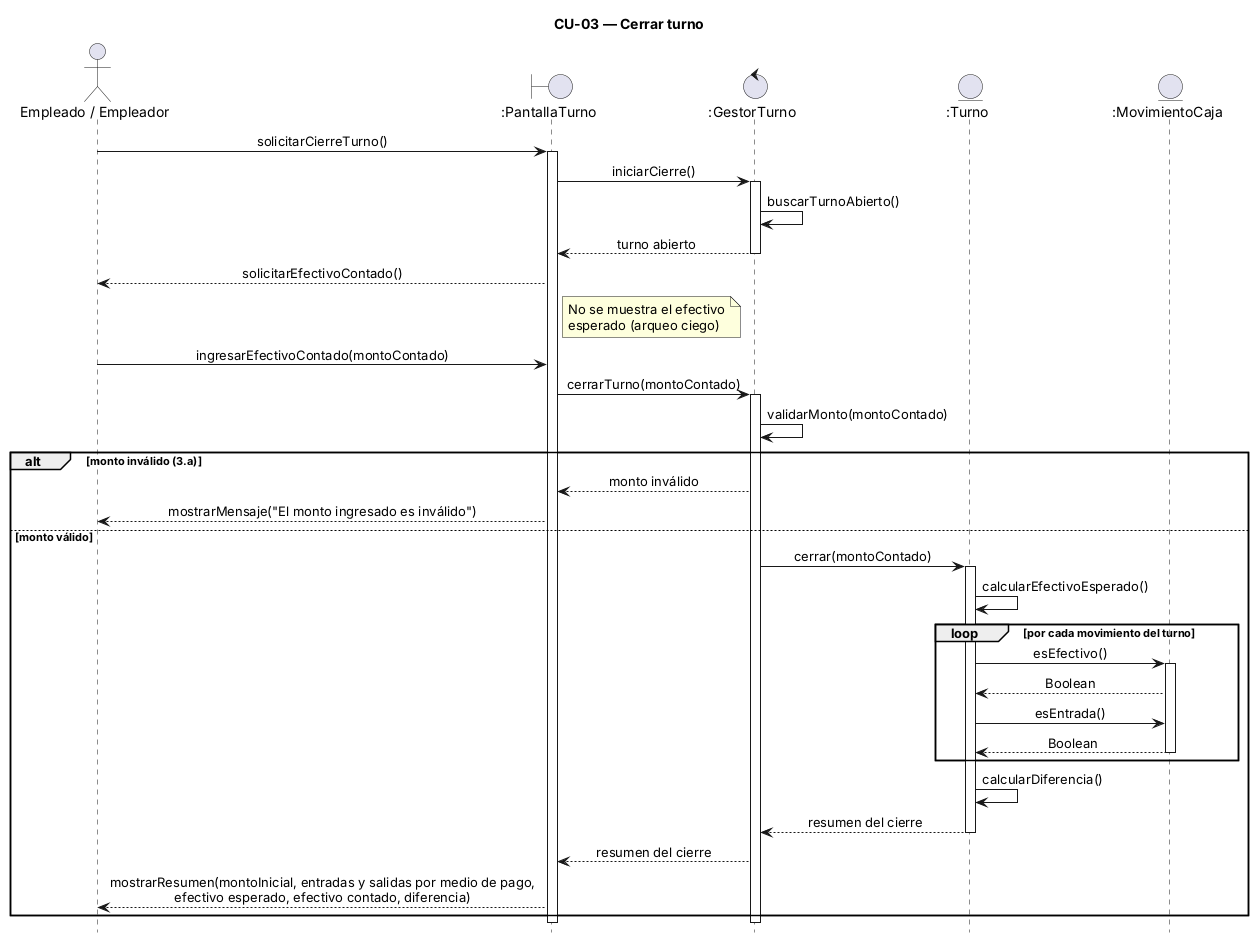

The diagram above was rendered by PlantUML. Its source (embedded in the PNG):
@startuml
title CU-03 — Cerrar turno
hide footbox
skinparam sequenceMessageAlign center
skinparam responseMessageBelowArrow true

actor "Empleado / Empleador" as U
boundary ":PantallaTurno" as P
control ":GestorTurno" as G
entity ":Turno" as T
entity ":MovimientoCaja" as M

U -> P : solicitarCierreTurno()
activate P
P -> G : iniciarCierre()
activate G
G -> G : buscarTurnoAbierto()
G --> P : turno abierto
deactivate G
P --> U : solicitarEfectivoContado()
note right of P : No se muestra el efectivo\nesperado (arqueo ciego)

U -> P : ingresarEfectivoContado(montoContado)
P -> G : cerrarTurno(montoContado)
activate G
G -> G : validarMonto(montoContado)

alt monto inválido (3.a)
  G --> P : monto inválido
  P --> U : mostrarMensaje("El monto ingresado es inválido")
else monto válido
  G -> T : cerrar(montoContado)
  activate T
  T -> T : calcularEfectivoEsperado()
  loop por cada movimiento del turno
    T -> M : esEfectivo()
    activate M
    M --> T : Boolean
    T -> M : esEntrada()
    M --> T : Boolean
    deactivate M
  end
  T -> T : calcularDiferencia()
  T --> G : resumen del cierre
  deactivate T
  G --> P : resumen del cierre
  P --> U : mostrarResumen(montoInicial, entradas y salidas por medio de pago,\nefectivo esperado, efectivo contado, diferencia)
end

deactivate G
deactivate P
@enduml